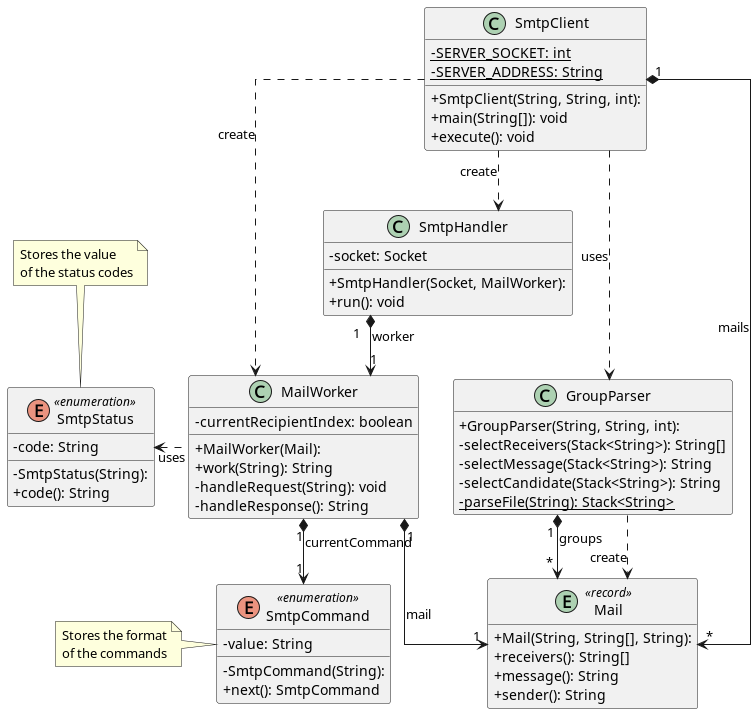

The diagram above was rendered by PlantUML. Its source (embedded in the PNG):
@startuml
'https://plantuml.com/class-diagram
skinparam classAttributeIconSize 0
skinparam groupInheritance 3
hide empty methods
hide empty members
top to bottom direction
skinparam linetype ortho

class GroupParser {
  + GroupParser(String, String, int):
  - selectReceivers(Stack<String>): String[]
  - selectMessage(Stack<String>): String
  - selectCandidate(Stack<String>): String
  - {static} parseFile(String): Stack<String>
}
entity Mail << record >> {
  + Mail(String, String[], String):
  + receivers(): String[]
  + message(): String
  + sender(): String
}
class MailWorker {
  - currentRecipientIndex: boolean
  + MailWorker(Mail):
  + work(String): String
  - handleRequest(String): void
  - handleResponse(): String
}
class SmtpClient {
  - {static} SERVER_SOCKET: int
  - {static} SERVER_ADDRESS: String
  + SmtpClient(String, String, int):
  + main(String[]): void
  + execute(): void
}
enum SmtpCommand << enumeration >> {
  - SmtpCommand(String):
  - value: String
  + next(): SmtpCommand
}
class SmtpHandler {
  - socket: Socket
  + SmtpHandler(Socket, MailWorker):
  + run(): void
}
enum SmtpStatus << enumeration >> {
  - SmtpStatus(String):
  - code: String
  + code(): String
}

GroupParser "1" *--> "*" Mail : "groups"
GroupParser  ..>  Mail        : "create"
MailWorker  "1" *--> "1" Mail : "mail"
MailWorker  "1" *--> "1" SmtpCommand : "currentCommand"
SmtpClient   ..>  GroupParser : "uses"
SmtpClient  "1" *--> "*" Mail : mails
SmtpClient ..>  MailWorker  : "create"
SmtpClient ..>  SmtpHandler : "create"
SmtpHandler "1" *--> "1" MailWorker : "worker"
MailWorker .l.> SmtpStatus: "uses"

Note left of SmtpCommand: Stores the format\nof the commands
Note top of SmtpStatus: Stores the value\nof the status codes
@enduml